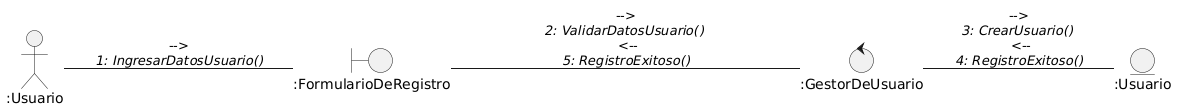

The diagram above was rendered by PlantUML. Its source (embedded in the PNG):
@startuml
left to right direction

Actor ":Usuario" as u

control ":GestorDeUsuario" as gestor
boundary ":FormularioDeRegistro" as reg
entity ":Usuario" as user


u-- reg: -->\n//1: IngresarDatosUsuario()//
reg ---- gestor : -->\n//2: ValidarDatosUsuario()// \n <--\n//5: RegistroExitoso()//
gestor -- user : -->\n//3: CrearUsuario()// \n <--\n//4: RegistroExitoso()//
@enduml